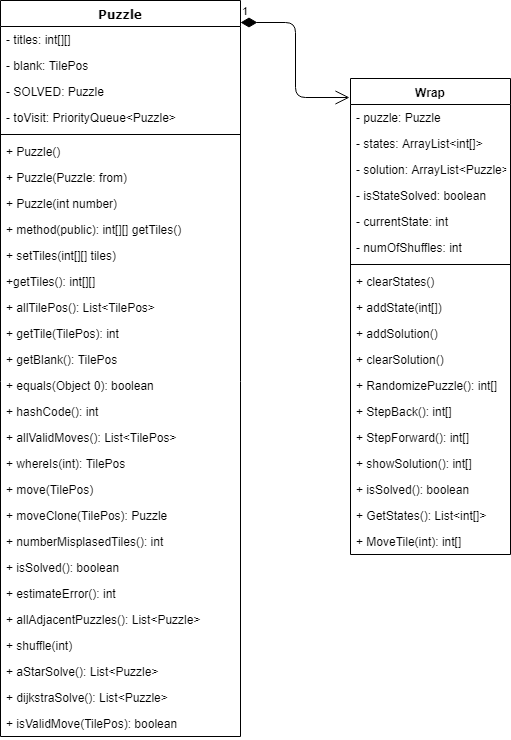

The diagram above was exported from draw.io. Its source (the exported page's mxGraphModel, read from the mxfile embedded in the PNG):
<mxGraphModel dx="1394" dy="715" grid="1" gridSize="10" guides="1" tooltips="1" connect="1" arrows="1" fold="1" page="1" pageScale="1" pageWidth="1100" pageHeight="850" background="#ffffff" math="0" shadow="0">
  <root>
    <mxCell id="0" />
    <mxCell id="1" parent="0" />
    <mxCell id="78961159f06e98e8-17" value="Puzzle" style="swimlane;html=1;fontStyle=1;align=center;verticalAlign=top;childLayout=stackLayout;horizontal=1;startSize=26;horizontalStack=0;resizeParent=1;resizeLast=0;collapsible=1;marginBottom=0;swimlaneFillColor=#ffffff;rounded=0;shadow=0;comic=0;labelBackgroundColor=none;strokeColor=#000000;strokeWidth=1;fillColor=none;fontFamily=Verdana;fontSize=12;fontColor=#000000;" parent="1" vertex="1">
      <mxGeometry x="90" y="83" width="240" height="736" as="geometry" />
    </mxCell>
    <mxCell id="78961159f06e98e8-21" value="- titles: int[][]&amp;nbsp;" style="text;html=1;strokeColor=none;fillColor=none;align=left;verticalAlign=top;spacingLeft=4;spacingRight=4;whiteSpace=wrap;overflow=hidden;rotatable=0;points=[[0,0.5],[1,0.5]];portConstraint=eastwest;" parent="78961159f06e98e8-17" vertex="1">
      <mxGeometry y="26" width="240" height="26" as="geometry" />
    </mxCell>
    <mxCell id="78961159f06e98e8-23" value="- blank: TilePos&lt;br&gt;" style="text;html=1;strokeColor=none;fillColor=none;align=left;verticalAlign=top;spacingLeft=4;spacingRight=4;whiteSpace=wrap;overflow=hidden;rotatable=0;points=[[0,0.5],[1,0.5]];portConstraint=eastwest;" parent="78961159f06e98e8-17" vertex="1">
      <mxGeometry y="52" width="240" height="26" as="geometry" />
    </mxCell>
    <mxCell id="uL529DK54_KTAulWX1OY-10" value="- SOLVED: Puzzle" style="text;strokeColor=none;fillColor=none;align=left;verticalAlign=top;spacingLeft=4;spacingRight=4;overflow=hidden;rotatable=0;points=[[0,0.5],[1,0.5]];portConstraint=eastwest;" vertex="1" parent="78961159f06e98e8-17">
      <mxGeometry y="78" width="240" height="26" as="geometry" />
    </mxCell>
    <mxCell id="uL529DK54_KTAulWX1OY-16" value="- toVisit: PriorityQueue&lt;Puzzle&gt;" style="text;strokeColor=none;fillColor=none;align=left;verticalAlign=top;spacingLeft=4;spacingRight=4;overflow=hidden;rotatable=0;points=[[0,0.5],[1,0.5]];portConstraint=eastwest;" vertex="1" parent="78961159f06e98e8-17">
      <mxGeometry y="104" width="240" height="26" as="geometry" />
    </mxCell>
    <mxCell id="78961159f06e98e8-19" value="" style="line;html=1;strokeWidth=1;fillColor=none;align=left;verticalAlign=middle;spacingTop=-1;spacingLeft=3;spacingRight=3;rotatable=0;labelPosition=right;points=[];portConstraint=eastwest;" parent="78961159f06e98e8-17" vertex="1">
      <mxGeometry y="130" width="240" height="8" as="geometry" />
    </mxCell>
    <mxCell id="78961159f06e98e8-27" value="+ Puzzle()" style="text;html=1;strokeColor=none;fillColor=none;align=left;verticalAlign=top;spacingLeft=4;spacingRight=4;whiteSpace=wrap;overflow=hidden;rotatable=0;points=[[0,0.5],[1,0.5]];portConstraint=eastwest;" parent="78961159f06e98e8-17" vertex="1">
      <mxGeometry y="138" width="240" height="26" as="geometry" />
    </mxCell>
    <mxCell id="uL529DK54_KTAulWX1OY-24" value="+ Puzzle(Puzzle: from)" style="text;html=1;strokeColor=none;fillColor=none;align=left;verticalAlign=top;spacingLeft=4;spacingRight=4;whiteSpace=wrap;overflow=hidden;rotatable=0;points=[[0,0.5],[1,0.5]];portConstraint=eastwest;" vertex="1" parent="78961159f06e98e8-17">
      <mxGeometry y="164" width="240" height="26" as="geometry" />
    </mxCell>
    <mxCell id="uL529DK54_KTAulWX1OY-23" value="+ Puzzle(int number)" style="text;html=1;strokeColor=none;fillColor=none;align=left;verticalAlign=top;spacingLeft=4;spacingRight=4;whiteSpace=wrap;overflow=hidden;rotatable=0;points=[[0,0.5],[1,0.5]];portConstraint=eastwest;" vertex="1" parent="78961159f06e98e8-17">
      <mxGeometry y="190" width="240" height="26" as="geometry" />
    </mxCell>
    <mxCell id="78961159f06e98e8-20" value="+ method(public): int[][] getTiles()" style="text;html=1;strokeColor=none;fillColor=none;align=left;verticalAlign=top;spacingLeft=4;spacingRight=4;whiteSpace=wrap;overflow=hidden;rotatable=0;points=[[0,0.5],[1,0.5]];portConstraint=eastwest;" parent="78961159f06e98e8-17" vertex="1">
      <mxGeometry y="216" width="240" height="26" as="geometry" />
    </mxCell>
    <mxCell id="uL529DK54_KTAulWX1OY-26" value="+ setTiles(int[][] tiles)&amp;nbsp;" style="text;html=1;strokeColor=none;fillColor=none;align=left;verticalAlign=top;spacingLeft=4;spacingRight=4;whiteSpace=wrap;overflow=hidden;rotatable=0;points=[[0,0.5],[1,0.5]];portConstraint=eastwest;" vertex="1" parent="78961159f06e98e8-17">
      <mxGeometry y="242" width="240" height="26" as="geometry" />
    </mxCell>
    <mxCell id="uL529DK54_KTAulWX1OY-25" value="+getTiles(): int[][]" style="text;html=1;strokeColor=none;fillColor=none;align=left;verticalAlign=top;spacingLeft=4;spacingRight=4;whiteSpace=wrap;overflow=hidden;rotatable=0;points=[[0,0.5],[1,0.5]];portConstraint=eastwest;" vertex="1" parent="78961159f06e98e8-17">
      <mxGeometry y="268" width="240" height="26" as="geometry" />
    </mxCell>
    <mxCell id="uL529DK54_KTAulWX1OY-27" value="+ allTilePos(): List&lt;TilePos&gt;" style="text;strokeColor=none;fillColor=none;align=left;verticalAlign=top;spacingLeft=4;spacingRight=4;overflow=hidden;rotatable=0;points=[[0,0.5],[1,0.5]];portConstraint=eastwest;" vertex="1" parent="78961159f06e98e8-17">
      <mxGeometry y="294" width="240" height="26" as="geometry" />
    </mxCell>
    <mxCell id="uL529DK54_KTAulWX1OY-28" value="+ getTile(TilePos): int" style="text;strokeColor=none;fillColor=none;align=left;verticalAlign=top;spacingLeft=4;spacingRight=4;overflow=hidden;rotatable=0;points=[[0,0.5],[1,0.5]];portConstraint=eastwest;" vertex="1" parent="78961159f06e98e8-17">
      <mxGeometry y="320" width="240" height="26" as="geometry" />
    </mxCell>
    <mxCell id="uL529DK54_KTAulWX1OY-29" value="+ getBlank(): TilePos" style="text;strokeColor=none;fillColor=none;align=left;verticalAlign=top;spacingLeft=4;spacingRight=4;overflow=hidden;rotatable=0;points=[[0,0.5],[1,0.5]];portConstraint=eastwest;" vertex="1" parent="78961159f06e98e8-17">
      <mxGeometry y="346" width="240" height="26" as="geometry" />
    </mxCell>
    <mxCell id="uL529DK54_KTAulWX1OY-30" value="+ equals(Object 0): boolean" style="text;strokeColor=none;fillColor=none;align=left;verticalAlign=top;spacingLeft=4;spacingRight=4;overflow=hidden;rotatable=0;points=[[0,0.5],[1,0.5]];portConstraint=eastwest;" vertex="1" parent="78961159f06e98e8-17">
      <mxGeometry y="372" width="240" height="26" as="geometry" />
    </mxCell>
    <mxCell id="uL529DK54_KTAulWX1OY-31" value="+ hashCode(): int" style="text;strokeColor=none;fillColor=none;align=left;verticalAlign=top;spacingLeft=4;spacingRight=4;overflow=hidden;rotatable=0;points=[[0,0.5],[1,0.5]];portConstraint=eastwest;" vertex="1" parent="78961159f06e98e8-17">
      <mxGeometry y="398" width="240" height="26" as="geometry" />
    </mxCell>
    <mxCell id="uL529DK54_KTAulWX1OY-32" value="+ allValidMoves(): List&lt;TilePos&gt;" style="text;strokeColor=none;fillColor=none;align=left;verticalAlign=top;spacingLeft=4;spacingRight=4;overflow=hidden;rotatable=0;points=[[0,0.5],[1,0.5]];portConstraint=eastwest;" vertex="1" parent="78961159f06e98e8-17">
      <mxGeometry y="424" width="240" height="26" as="geometry" />
    </mxCell>
    <mxCell id="uL529DK54_KTAulWX1OY-33" value="+ whereIs(int): TilePos" style="text;strokeColor=none;fillColor=none;align=left;verticalAlign=top;spacingLeft=4;spacingRight=4;overflow=hidden;rotatable=0;points=[[0,0.5],[1,0.5]];portConstraint=eastwest;" vertex="1" parent="78961159f06e98e8-17">
      <mxGeometry y="450" width="240" height="26" as="geometry" />
    </mxCell>
    <mxCell id="uL529DK54_KTAulWX1OY-35" value="+ move(TilePos)" style="text;strokeColor=none;fillColor=none;align=left;verticalAlign=top;spacingLeft=4;spacingRight=4;overflow=hidden;rotatable=0;points=[[0,0.5],[1,0.5]];portConstraint=eastwest;" vertex="1" parent="78961159f06e98e8-17">
      <mxGeometry y="476" width="240" height="26" as="geometry" />
    </mxCell>
    <mxCell id="uL529DK54_KTAulWX1OY-36" value="+ moveClone(TilePos): Puzzle" style="text;strokeColor=none;fillColor=none;align=left;verticalAlign=top;spacingLeft=4;spacingRight=4;overflow=hidden;rotatable=0;points=[[0,0.5],[1,0.5]];portConstraint=eastwest;" vertex="1" parent="78961159f06e98e8-17">
      <mxGeometry y="502" width="240" height="26" as="geometry" />
    </mxCell>
    <mxCell id="uL529DK54_KTAulWX1OY-37" value="+ numberMisplasedTiles(): int" style="text;strokeColor=none;fillColor=none;align=left;verticalAlign=top;spacingLeft=4;spacingRight=4;overflow=hidden;rotatable=0;points=[[0,0.5],[1,0.5]];portConstraint=eastwest;" vertex="1" parent="78961159f06e98e8-17">
      <mxGeometry y="528" width="240" height="26" as="geometry" />
    </mxCell>
    <mxCell id="uL529DK54_KTAulWX1OY-38" value="+ isSolved(): boolean" style="text;strokeColor=none;fillColor=none;align=left;verticalAlign=top;spacingLeft=4;spacingRight=4;overflow=hidden;rotatable=0;points=[[0,0.5],[1,0.5]];portConstraint=eastwest;" vertex="1" parent="78961159f06e98e8-17">
      <mxGeometry y="554" width="240" height="26" as="geometry" />
    </mxCell>
    <mxCell id="uL529DK54_KTAulWX1OY-39" value="+ estimateError(): int" style="text;strokeColor=none;fillColor=none;align=left;verticalAlign=top;spacingLeft=4;spacingRight=4;overflow=hidden;rotatable=0;points=[[0,0.5],[1,0.5]];portConstraint=eastwest;" vertex="1" parent="78961159f06e98e8-17">
      <mxGeometry y="580" width="240" height="26" as="geometry" />
    </mxCell>
    <mxCell id="uL529DK54_KTAulWX1OY-40" value="+ allAdjacentPuzzles(): List&lt;Puzzle&gt;" style="text;strokeColor=none;fillColor=none;align=left;verticalAlign=top;spacingLeft=4;spacingRight=4;overflow=hidden;rotatable=0;points=[[0,0.5],[1,0.5]];portConstraint=eastwest;" vertex="1" parent="78961159f06e98e8-17">
      <mxGeometry y="606" width="240" height="26" as="geometry" />
    </mxCell>
    <mxCell id="uL529DK54_KTAulWX1OY-41" value="+ shuffle(int)" style="text;strokeColor=none;fillColor=none;align=left;verticalAlign=top;spacingLeft=4;spacingRight=4;overflow=hidden;rotatable=0;points=[[0,0.5],[1,0.5]];portConstraint=eastwest;" vertex="1" parent="78961159f06e98e8-17">
      <mxGeometry y="632" width="240" height="26" as="geometry" />
    </mxCell>
    <mxCell id="uL529DK54_KTAulWX1OY-42" value="+ aStarSolve(): List&lt;Puzzle&gt;" style="text;strokeColor=none;fillColor=none;align=left;verticalAlign=top;spacingLeft=4;spacingRight=4;overflow=hidden;rotatable=0;points=[[0,0.5],[1,0.5]];portConstraint=eastwest;" vertex="1" parent="78961159f06e98e8-17">
      <mxGeometry y="658" width="240" height="26" as="geometry" />
    </mxCell>
    <mxCell id="uL529DK54_KTAulWX1OY-43" value="+ dijkstraSolve(): List&lt;Puzzle&gt;" style="text;strokeColor=none;fillColor=none;align=left;verticalAlign=top;spacingLeft=4;spacingRight=4;overflow=hidden;rotatable=0;points=[[0,0.5],[1,0.5]];portConstraint=eastwest;" vertex="1" parent="78961159f06e98e8-17">
      <mxGeometry y="684" width="240" height="26" as="geometry" />
    </mxCell>
    <mxCell id="uL529DK54_KTAulWX1OY-34" value="+ isValidMove(TilePos): boolean" style="text;strokeColor=none;fillColor=none;align=left;verticalAlign=top;spacingLeft=4;spacingRight=4;overflow=hidden;rotatable=0;points=[[0,0.5],[1,0.5]];portConstraint=eastwest;" vertex="1" parent="78961159f06e98e8-17">
      <mxGeometry y="710" width="240" height="26" as="geometry" />
    </mxCell>
    <mxCell id="uL529DK54_KTAulWX1OY-2" value="Wrap" style="swimlane;fontStyle=1;align=center;verticalAlign=top;childLayout=stackLayout;horizontal=1;startSize=26;horizontalStack=0;resizeParent=1;resizeParentMax=0;resizeLast=0;collapsible=1;marginBottom=0;" vertex="1" parent="1">
      <mxGeometry x="440" y="161" width="160" height="476" as="geometry" />
    </mxCell>
    <mxCell id="uL529DK54_KTAulWX1OY-3" value="- puzzle: Puzzle" style="text;strokeColor=none;fillColor=none;align=left;verticalAlign=top;spacingLeft=4;spacingRight=4;overflow=hidden;rotatable=0;points=[[0,0.5],[1,0.5]];portConstraint=eastwest;" vertex="1" parent="uL529DK54_KTAulWX1OY-2">
      <mxGeometry y="26" width="160" height="26" as="geometry" />
    </mxCell>
    <mxCell id="uL529DK54_KTAulWX1OY-46" value="- states: ArrayList&lt;int[]&gt;" style="text;strokeColor=none;fillColor=none;align=left;verticalAlign=top;spacingLeft=4;spacingRight=4;overflow=hidden;rotatable=0;points=[[0,0.5],[1,0.5]];portConstraint=eastwest;" vertex="1" parent="uL529DK54_KTAulWX1OY-2">
      <mxGeometry y="52" width="160" height="26" as="geometry" />
    </mxCell>
    <mxCell id="uL529DK54_KTAulWX1OY-48" value="- solution: ArrayList&lt;Puzzle&gt;" style="text;strokeColor=none;fillColor=none;align=left;verticalAlign=top;spacingLeft=4;spacingRight=4;overflow=hidden;rotatable=0;points=[[0,0.5],[1,0.5]];portConstraint=eastwest;" vertex="1" parent="uL529DK54_KTAulWX1OY-2">
      <mxGeometry y="78" width="160" height="26" as="geometry" />
    </mxCell>
    <mxCell id="uL529DK54_KTAulWX1OY-47" value="- isStateSolved: boolean" style="text;strokeColor=none;fillColor=none;align=left;verticalAlign=top;spacingLeft=4;spacingRight=4;overflow=hidden;rotatable=0;points=[[0,0.5],[1,0.5]];portConstraint=eastwest;" vertex="1" parent="uL529DK54_KTAulWX1OY-2">
      <mxGeometry y="104" width="160" height="26" as="geometry" />
    </mxCell>
    <mxCell id="uL529DK54_KTAulWX1OY-45" value="- currentState: int" style="text;strokeColor=none;fillColor=none;align=left;verticalAlign=top;spacingLeft=4;spacingRight=4;overflow=hidden;rotatable=0;points=[[0,0.5],[1,0.5]];portConstraint=eastwest;" vertex="1" parent="uL529DK54_KTAulWX1OY-2">
      <mxGeometry y="130" width="160" height="26" as="geometry" />
    </mxCell>
    <mxCell id="uL529DK54_KTAulWX1OY-44" value="- numOfShuffles: int&#10;" style="text;strokeColor=none;fillColor=none;align=left;verticalAlign=top;spacingLeft=4;spacingRight=4;overflow=hidden;rotatable=0;points=[[0,0.5],[1,0.5]];portConstraint=eastwest;" vertex="1" parent="uL529DK54_KTAulWX1OY-2">
      <mxGeometry y="156" width="160" height="26" as="geometry" />
    </mxCell>
    <mxCell id="uL529DK54_KTAulWX1OY-4" value="" style="line;strokeWidth=1;fillColor=none;align=left;verticalAlign=middle;spacingTop=-1;spacingLeft=3;spacingRight=3;rotatable=0;labelPosition=right;points=[];portConstraint=eastwest;" vertex="1" parent="uL529DK54_KTAulWX1OY-2">
      <mxGeometry y="182" width="160" height="8" as="geometry" />
    </mxCell>
    <mxCell id="uL529DK54_KTAulWX1OY-5" value="+ clearStates()" style="text;strokeColor=none;fillColor=none;align=left;verticalAlign=top;spacingLeft=4;spacingRight=4;overflow=hidden;rotatable=0;points=[[0,0.5],[1,0.5]];portConstraint=eastwest;" vertex="1" parent="uL529DK54_KTAulWX1OY-2">
      <mxGeometry y="190" width="160" height="26" as="geometry" />
    </mxCell>
    <mxCell id="uL529DK54_KTAulWX1OY-49" value="+ addState(int[])" style="text;strokeColor=none;fillColor=none;align=left;verticalAlign=top;spacingLeft=4;spacingRight=4;overflow=hidden;rotatable=0;points=[[0,0.5],[1,0.5]];portConstraint=eastwest;" vertex="1" parent="uL529DK54_KTAulWX1OY-2">
      <mxGeometry y="216" width="160" height="26" as="geometry" />
    </mxCell>
    <mxCell id="uL529DK54_KTAulWX1OY-53" value="+ addSolution()" style="text;strokeColor=none;fillColor=none;align=left;verticalAlign=top;spacingLeft=4;spacingRight=4;overflow=hidden;rotatable=0;points=[[0,0.5],[1,0.5]];portConstraint=eastwest;" vertex="1" parent="uL529DK54_KTAulWX1OY-2">
      <mxGeometry y="242" width="160" height="26" as="geometry" />
    </mxCell>
    <mxCell id="uL529DK54_KTAulWX1OY-52" value="+ clearSolution()" style="text;strokeColor=none;fillColor=none;align=left;verticalAlign=top;spacingLeft=4;spacingRight=4;overflow=hidden;rotatable=0;points=[[0,0.5],[1,0.5]];portConstraint=eastwest;" vertex="1" parent="uL529DK54_KTAulWX1OY-2">
      <mxGeometry y="268" width="160" height="26" as="geometry" />
    </mxCell>
    <mxCell id="uL529DK54_KTAulWX1OY-51" value="+ RandomizePuzzle(): int[]" style="text;strokeColor=none;fillColor=none;align=left;verticalAlign=top;spacingLeft=4;spacingRight=4;overflow=hidden;rotatable=0;points=[[0,0.5],[1,0.5]];portConstraint=eastwest;" vertex="1" parent="uL529DK54_KTAulWX1OY-2">
      <mxGeometry y="294" width="160" height="26" as="geometry" />
    </mxCell>
    <mxCell id="uL529DK54_KTAulWX1OY-54" value="+ StepBack(): int[]" style="text;strokeColor=none;fillColor=none;align=left;verticalAlign=top;spacingLeft=4;spacingRight=4;overflow=hidden;rotatable=0;points=[[0,0.5],[1,0.5]];portConstraint=eastwest;" vertex="1" parent="uL529DK54_KTAulWX1OY-2">
      <mxGeometry y="320" width="160" height="26" as="geometry" />
    </mxCell>
    <mxCell id="uL529DK54_KTAulWX1OY-55" value="+ StepForward(): int[]" style="text;strokeColor=none;fillColor=none;align=left;verticalAlign=top;spacingLeft=4;spacingRight=4;overflow=hidden;rotatable=0;points=[[0,0.5],[1,0.5]];portConstraint=eastwest;" vertex="1" parent="uL529DK54_KTAulWX1OY-2">
      <mxGeometry y="346" width="160" height="26" as="geometry" />
    </mxCell>
    <mxCell id="uL529DK54_KTAulWX1OY-56" value="+ showSolution(): int[]" style="text;strokeColor=none;fillColor=none;align=left;verticalAlign=top;spacingLeft=4;spacingRight=4;overflow=hidden;rotatable=0;points=[[0,0.5],[1,0.5]];portConstraint=eastwest;" vertex="1" parent="uL529DK54_KTAulWX1OY-2">
      <mxGeometry y="372" width="160" height="26" as="geometry" />
    </mxCell>
    <mxCell id="uL529DK54_KTAulWX1OY-58" value="+ isSolved(): boolean" style="text;strokeColor=none;fillColor=none;align=left;verticalAlign=top;spacingLeft=4;spacingRight=4;overflow=hidden;rotatable=0;points=[[0,0.5],[1,0.5]];portConstraint=eastwest;" vertex="1" parent="uL529DK54_KTAulWX1OY-2">
      <mxGeometry y="398" width="160" height="26" as="geometry" />
    </mxCell>
    <mxCell id="uL529DK54_KTAulWX1OY-59" value="+ GetStates(): List&lt;int[]&gt;" style="text;strokeColor=none;fillColor=none;align=left;verticalAlign=top;spacingLeft=4;spacingRight=4;overflow=hidden;rotatable=0;points=[[0,0.5],[1,0.5]];portConstraint=eastwest;" vertex="1" parent="uL529DK54_KTAulWX1OY-2">
      <mxGeometry y="424" width="160" height="26" as="geometry" />
    </mxCell>
    <mxCell id="uL529DK54_KTAulWX1OY-50" value="+ MoveTile(int): int[]" style="text;strokeColor=none;fillColor=none;align=left;verticalAlign=top;spacingLeft=4;spacingRight=4;overflow=hidden;rotatable=0;points=[[0,0.5],[1,0.5]];portConstraint=eastwest;" vertex="1" parent="uL529DK54_KTAulWX1OY-2">
      <mxGeometry y="450" width="160" height="26" as="geometry" />
    </mxCell>
    <mxCell id="uL529DK54_KTAulWX1OY-7" value="1" style="endArrow=open;html=1;endSize=12;startArrow=diamondThin;startSize=14;startFill=1;edgeStyle=orthogonalEdgeStyle;align=left;verticalAlign=bottom;entryX=-0.006;entryY=0.04;entryDx=0;entryDy=0;entryPerimeter=0;exitX=1;exitY=0.03;exitDx=0;exitDy=0;exitPerimeter=0;" edge="1" parent="1" source="78961159f06e98e8-17" target="uL529DK54_KTAulWX1OY-2">
      <mxGeometry x="-1" y="3" relative="1" as="geometry">
        <mxPoint x="310" y="175" as="sourcePoint" />
        <mxPoint x="250" y="330" as="targetPoint" />
      </mxGeometry>
    </mxCell>
  </root>
</mxGraphModel>